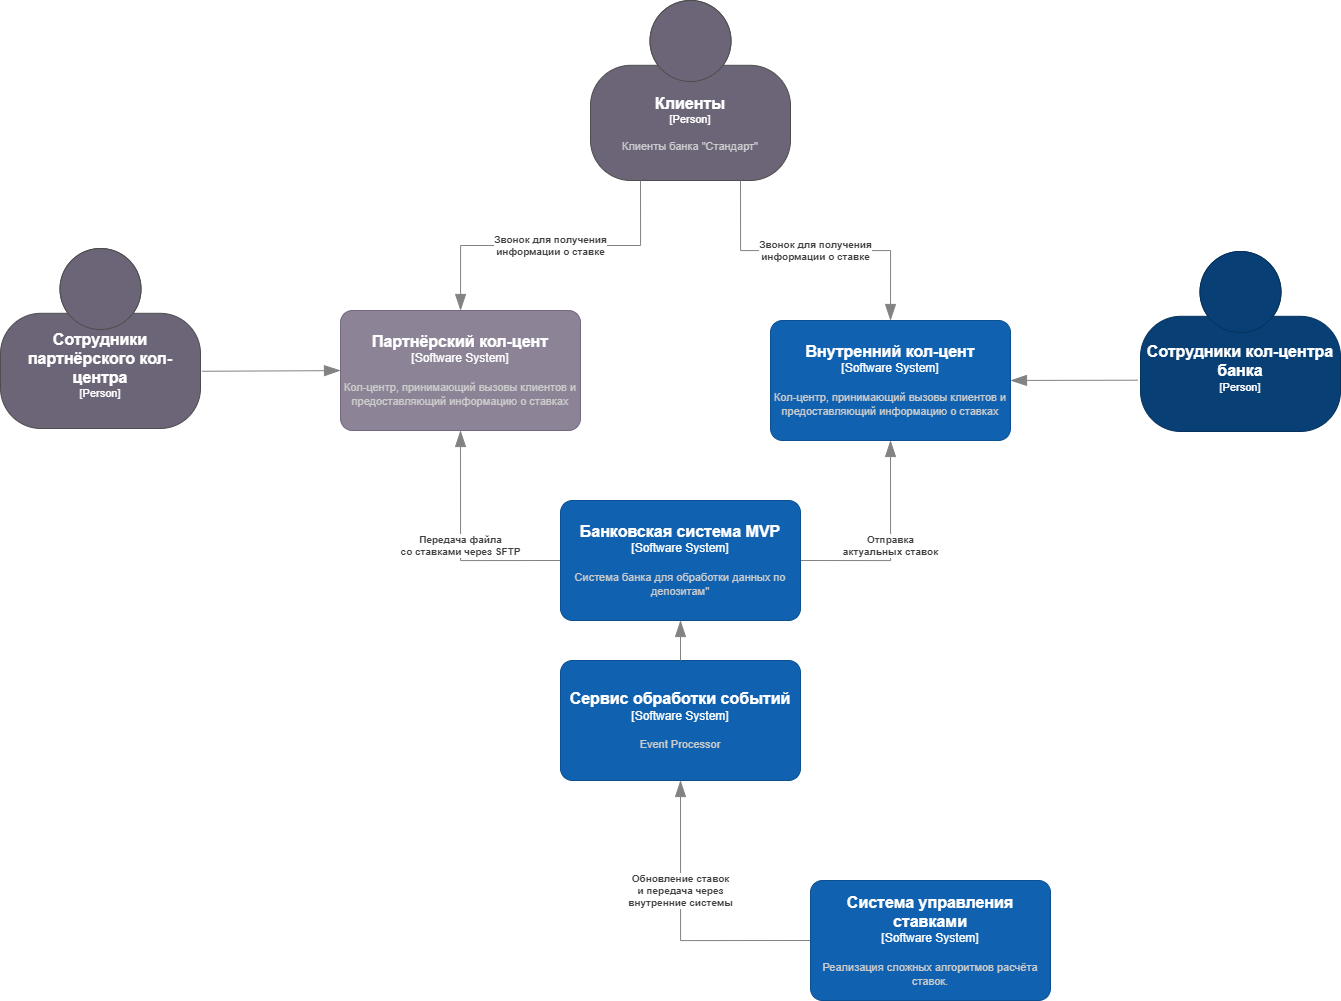

The diagram above was exported from draw.io. Its source (the exported page's mxGraphModel, read from the mxfile embedded in the PNG):
<mxGraphModel dx="4393" dy="1125" grid="1" gridSize="10" guides="1" tooltips="1" connect="1" arrows="1" fold="1" page="1" pageScale="1" pageWidth="827" pageHeight="1169" math="0" shadow="0">
  <root>
    <mxCell id="0" />
    <mxCell id="1" parent="0" />
    <object placeholders="1" c4Name="Клиенты" c4Type="Person" c4Description="Клиенты банка &quot;Стандарт&quot;" label="&lt;font style=&quot;font-size: 16px&quot;&gt;&lt;b&gt;%c4Name%&lt;/b&gt;&lt;/font&gt;&lt;div&gt;[%c4Type%]&lt;/div&gt;&lt;br&gt;&lt;div&gt;&lt;font style=&quot;font-size: 11px&quot;&gt;&lt;font color=&quot;#cccccc&quot;&gt;%c4Description%&lt;/font&gt;&lt;/div&gt;" id="CVo19afFVz2FNC91fl_0-2">
      <mxCell style="html=1;fontSize=11;dashed=0;whiteSpace=wrap;fillColor=#6C6477;strokeColor=#4D4D4D;fontColor=#ffffff;shape=mxgraph.c4.person2;align=center;metaEdit=1;points=[[0.5,0,0],[1,0.5,0],[1,0.75,0],[0.75,1,0],[0.5,1,0],[0.25,1,0],[0,0.75,0],[0,0.5,0]];resizable=0;" parent="1" vertex="1">
        <mxGeometry x="-1790" y="60" width="200" height="180" as="geometry" />
      </mxCell>
    </object>
    <object placeholders="1" c4Name="Партнёрский кол-цент" c4Type="Software System" c4Description="Кол-центр, принимающий вызовы клиентов и предоставляющий информацию о ставках" label="&lt;font style=&quot;font-size: 16px&quot;&gt;&lt;b&gt;%c4Name%&lt;/b&gt;&lt;/font&gt;&lt;div&gt;[%c4Type%]&lt;/div&gt;&lt;br&gt;&lt;div&gt;&lt;font style=&quot;font-size: 11px&quot;&gt;&lt;font color=&quot;#cccccc&quot;&gt;%c4Description%&lt;/font&gt;&lt;/div&gt;" id="gVCefvEHdByafb0E9fmW-2">
      <mxCell style="rounded=1;whiteSpace=wrap;html=1;labelBackgroundColor=none;fillColor=#8C8496;fontColor=#ffffff;align=center;arcSize=10;strokeColor=#736782;metaEdit=1;resizable=0;points=[[0.25,0,0],[0.5,0,0],[0.75,0,0],[1,0.25,0],[1,0.5,0],[1,0.75,0],[0.75,1,0],[0.5,1,0],[0.25,1,0],[0,0.75,0],[0,0.5,0],[0,0.25,0]];" parent="1" vertex="1">
        <mxGeometry x="-2040" y="370" width="240" height="120" as="geometry" />
      </mxCell>
    </object>
    <object placeholders="1" c4Type="Relationship" c4Description="Звонок для получения&#10;информации о ставке" label="&lt;div style=&quot;text-align: left&quot;&gt;&lt;div style=&quot;text-align: center&quot;&gt;&lt;b&gt;%c4Description%&lt;/b&gt;&lt;/div&gt;" id="gVCefvEHdByafb0E9fmW-3">
      <mxCell style="endArrow=blockThin;html=1;fontSize=10;fontColor=#404040;strokeWidth=1;endFill=1;strokeColor=#828282;elbow=vertical;metaEdit=1;endSize=14;startSize=14;jumpStyle=arc;jumpSize=16;rounded=0;edgeStyle=orthogonalEdgeStyle;exitX=0.25;exitY=1;exitDx=0;exitDy=0;exitPerimeter=0;" parent="1" source="CVo19afFVz2FNC91fl_0-2" target="gVCefvEHdByafb0E9fmW-2" edge="1">
        <mxGeometry width="240" relative="1" as="geometry">
          <mxPoint x="-1410" y="290" as="sourcePoint" />
          <mxPoint x="-1170" y="290" as="targetPoint" />
        </mxGeometry>
      </mxCell>
    </object>
    <object placeholders="1" c4Type="Relationship" c4Description="Передача файла&#10;со ставками через SFTP" label="&lt;div style=&quot;text-align: left&quot;&gt;&lt;div style=&quot;text-align: center&quot;&gt;&lt;b&gt;%c4Description%&lt;/b&gt;&lt;/div&gt;" id="gVCefvEHdByafb0E9fmW-4">
      <mxCell style="endArrow=blockThin;html=1;fontSize=10;fontColor=#404040;strokeWidth=1;endFill=1;strokeColor=#828282;elbow=vertical;metaEdit=1;endSize=14;startSize=14;jumpStyle=arc;jumpSize=16;rounded=0;edgeStyle=orthogonalEdgeStyle;entryX=0.5;entryY=1;entryDx=0;entryDy=0;entryPerimeter=0;exitX=0;exitY=0.5;exitDx=0;exitDy=0;exitPerimeter=0;" parent="1" source="XxDPPHzJ5Z5OXc8VkDCe-3" target="gVCefvEHdByafb0E9fmW-2" edge="1">
        <mxGeometry width="240" relative="1" as="geometry">
          <mxPoint x="-920" y="600" as="sourcePoint" />
          <mxPoint x="-809.9999999999995" y="1060" as="targetPoint" />
        </mxGeometry>
      </mxCell>
    </object>
    <object placeholders="1" c4Type="Relationship" c4Description="Отправка&#10;актуальных ставок" label="&lt;div style=&quot;text-align: left&quot;&gt;&lt;div style=&quot;text-align: center&quot;&gt;&lt;b&gt;%c4Description%&lt;/b&gt;&lt;/div&gt;" id="gVCefvEHdByafb0E9fmW-5">
      <mxCell style="endArrow=blockThin;html=1;fontSize=10;fontColor=#404040;strokeWidth=1;endFill=1;strokeColor=#828282;elbow=vertical;metaEdit=1;endSize=14;startSize=14;jumpStyle=arc;jumpSize=16;rounded=0;edgeStyle=orthogonalEdgeStyle;exitX=1;exitY=0.5;exitDx=0;exitDy=0;exitPerimeter=0;entryX=0.5;entryY=1;entryDx=0;entryDy=0;entryPerimeter=0;" parent="1" source="XxDPPHzJ5Z5OXc8VkDCe-3" target="XxDPPHzJ5Z5OXc8VkDCe-1" edge="1">
        <mxGeometry width="240" relative="1" as="geometry">
          <mxPoint x="-809.9999999999995" y="1000" as="sourcePoint" />
          <mxPoint x="-960" y="700" as="targetPoint" />
        </mxGeometry>
      </mxCell>
    </object>
    <object placeholders="1" c4Name="Сотрудники кол-центра банка" c4Type="Person" c4Description="" label="&lt;font style=&quot;font-size: 16px&quot;&gt;&lt;b&gt;%c4Name%&lt;/b&gt;&lt;/font&gt;&lt;div&gt;[%c4Type%]&lt;/div&gt;&lt;br&gt;&lt;div&gt;&lt;font style=&quot;font-size: 11px&quot;&gt;&lt;font color=&quot;#cccccc&quot;&gt;%c4Description%&lt;/font&gt;&lt;/div&gt;" id="gVCefvEHdByafb0E9fmW-6">
      <mxCell style="html=1;fontSize=11;dashed=0;whiteSpace=wrap;fillColor=#083F75;strokeColor=#06315C;fontColor=#ffffff;shape=mxgraph.c4.person2;align=center;metaEdit=1;points=[[0.5,0,0],[1,0.5,0],[1,0.75,0],[0.75,1,0],[0.5,1,0],[0.25,1,0],[0,0.75,0],[0,0.5,0]];resizable=0;" parent="1" vertex="1">
        <mxGeometry x="-1240" y="311" width="200" height="180" as="geometry" />
      </mxCell>
    </object>
    <object placeholders="1" c4Type="Relationship" c4Description="Обновление ставок&#10;и передача через&#10;внутренние системы" label="&lt;div style=&quot;text-align: left&quot;&gt;&lt;div style=&quot;text-align: center&quot;&gt;&lt;b&gt;%c4Description%&lt;/b&gt;&lt;/div&gt;" id="gVCefvEHdByafb0E9fmW-7">
      <mxCell style="endArrow=blockThin;html=1;fontSize=10;fontColor=#404040;strokeWidth=1;endFill=1;strokeColor=#828282;elbow=vertical;metaEdit=1;endSize=14;startSize=14;jumpStyle=arc;jumpSize=16;rounded=0;edgeStyle=orthogonalEdgeStyle;exitX=0;exitY=0.5;exitDx=0;exitDy=0;exitPerimeter=0;entryX=0.5;entryY=1;entryDx=0;entryDy=0;entryPerimeter=0;" parent="1" source="XxDPPHzJ5Z5OXc8VkDCe-6" target="XxDPPHzJ5Z5OXc8VkDCe-4" edge="1">
        <mxGeometry x="0.2414" width="240" relative="1" as="geometry">
          <mxPoint x="-569.9999999999995" y="1060" as="sourcePoint" />
          <mxPoint x="-1220" y="640" as="targetPoint" />
          <mxPoint as="offset" />
        </mxGeometry>
      </mxCell>
    </object>
    <object placeholders="1" c4Name="Внутренний кол-цент" c4Type="Software System" c4Description="Кол-центр, принимающий вызовы клиентов и предоставляющий информацию о ставках" label="&lt;font style=&quot;font-size: 16px&quot;&gt;&lt;b&gt;%c4Name%&lt;/b&gt;&lt;/font&gt;&lt;div&gt;[%c4Type%]&lt;/div&gt;&lt;br&gt;&lt;div&gt;&lt;font style=&quot;font-size: 11px&quot;&gt;&lt;font color=&quot;#cccccc&quot;&gt;%c4Description%&lt;/font&gt;&lt;/div&gt;" id="XxDPPHzJ5Z5OXc8VkDCe-1">
      <mxCell style="rounded=1;whiteSpace=wrap;html=1;labelBackgroundColor=none;fillColor=#1061B0;fontColor=#ffffff;align=center;arcSize=10;strokeColor=#0D5091;metaEdit=1;resizable=0;points=[[0.25,0,0],[0.5,0,0],[0.75,0,0],[1,0.25,0],[1,0.5,0],[1,0.75,0],[0.75,1,0],[0.5,1,0],[0.25,1,0],[0,0.75,0],[0,0.5,0],[0,0.25,0]];" vertex="1" parent="1">
        <mxGeometry x="-1610" y="380" width="240" height="120" as="geometry" />
      </mxCell>
    </object>
    <object placeholders="1" c4Type="Relationship" c4Description="Звонок для получения&#10;информации о ставке" label="&lt;div style=&quot;text-align: left&quot;&gt;&lt;div style=&quot;text-align: center&quot;&gt;&lt;b&gt;%c4Description%&lt;/b&gt;&lt;/div&gt;" id="XxDPPHzJ5Z5OXc8VkDCe-2">
      <mxCell style="endArrow=blockThin;html=1;fontSize=10;fontColor=#404040;strokeWidth=1;endFill=1;strokeColor=#828282;elbow=vertical;metaEdit=1;endSize=14;startSize=14;jumpStyle=arc;jumpSize=16;rounded=0;edgeStyle=orthogonalEdgeStyle;exitX=0.75;exitY=1;exitDx=0;exitDy=0;exitPerimeter=0;entryX=0.5;entryY=0;entryDx=0;entryDy=0;entryPerimeter=0;" edge="1" parent="1" source="CVo19afFVz2FNC91fl_0-2" target="XxDPPHzJ5Z5OXc8VkDCe-1">
        <mxGeometry width="240" relative="1" as="geometry">
          <mxPoint x="-1710" y="615" as="sourcePoint" />
          <mxPoint x="-1530" y="610" as="targetPoint" />
        </mxGeometry>
      </mxCell>
    </object>
    <object placeholders="1" c4Name="Банковская система MVP" c4Type="Software System" c4Description="Система банка для обработки данных по депозитам&quot;" label="&lt;font style=&quot;font-size: 16px&quot;&gt;&lt;b&gt;%c4Name%&lt;/b&gt;&lt;/font&gt;&lt;div&gt;[%c4Type%]&lt;/div&gt;&lt;br&gt;&lt;div&gt;&lt;font style=&quot;font-size: 11px&quot;&gt;&lt;font color=&quot;#cccccc&quot;&gt;%c4Description%&lt;/font&gt;&lt;/div&gt;" id="XxDPPHzJ5Z5OXc8VkDCe-3">
      <mxCell style="rounded=1;whiteSpace=wrap;html=1;labelBackgroundColor=none;fillColor=#1061B0;fontColor=#ffffff;align=center;arcSize=10;strokeColor=#0D5091;metaEdit=1;resizable=0;points=[[0.25,0,0],[0.5,0,0],[0.75,0,0],[1,0.25,0],[1,0.5,0],[1,0.75,0],[0.75,1,0],[0.5,1,0],[0.25,1,0],[0,0.75,0],[0,0.5,0],[0,0.25,0]];" vertex="1" parent="1">
        <mxGeometry x="-1820" y="560" width="240" height="120" as="geometry" />
      </mxCell>
    </object>
    <object placeholders="1" c4Name="Сервис обработки событий" c4Type="Software System" c4Description="Event Processor" label="&lt;font style=&quot;font-size: 16px&quot;&gt;&lt;b&gt;%c4Name%&lt;/b&gt;&lt;/font&gt;&lt;div&gt;[%c4Type%]&lt;/div&gt;&lt;br&gt;&lt;div&gt;&lt;font style=&quot;font-size: 11px&quot;&gt;&lt;font color=&quot;#cccccc&quot;&gt;%c4Description%&lt;/font&gt;&lt;/div&gt;" id="XxDPPHzJ5Z5OXc8VkDCe-4">
      <mxCell style="rounded=1;whiteSpace=wrap;html=1;labelBackgroundColor=none;fillColor=#1061B0;fontColor=#ffffff;align=center;arcSize=10;strokeColor=#0D5091;metaEdit=1;resizable=0;points=[[0.25,0,0],[0.5,0,0],[0.75,0,0],[1,0.25,0],[1,0.5,0],[1,0.75,0],[0.75,1,0],[0.5,1,0],[0.25,1,0],[0,0.75,0],[0,0.5,0],[0,0.25,0]];" vertex="1" parent="1">
        <mxGeometry x="-1820" y="720" width="240" height="120" as="geometry" />
      </mxCell>
    </object>
    <object placeholders="1" c4Name="Система управления ставками" c4Type="Software System" c4Description="Реализация сложных алгоритмов расчёта ставок." label="&lt;font style=&quot;font-size: 16px&quot;&gt;&lt;b&gt;%c4Name%&lt;/b&gt;&lt;/font&gt;&lt;div&gt;[%c4Type%]&lt;/div&gt;&lt;br&gt;&lt;div&gt;&lt;font style=&quot;font-size: 11px&quot;&gt;&lt;font color=&quot;#cccccc&quot;&gt;%c4Description%&lt;/font&gt;&lt;/div&gt;" id="XxDPPHzJ5Z5OXc8VkDCe-6">
      <mxCell style="rounded=1;whiteSpace=wrap;html=1;labelBackgroundColor=none;fillColor=#1061B0;fontColor=#ffffff;align=center;arcSize=10;strokeColor=#0D5091;metaEdit=1;resizable=0;points=[[0.25,0,0],[0.5,0,0],[0.75,0,0],[1,0.25,0],[1,0.5,0],[1,0.75,0],[0.75,1,0],[0.5,1,0],[0.25,1,0],[0,0.75,0],[0,0.5,0],[0,0.25,0]];" vertex="1" parent="1">
        <mxGeometry x="-1570" y="940" width="240" height="120" as="geometry" />
      </mxCell>
    </object>
    <object placeholders="1" c4Name="Сотрудники партнёрского кол-центра" c4Type="Person" c4Description="" label="&lt;font style=&quot;font-size: 16px&quot;&gt;&lt;b&gt;%c4Name%&lt;/b&gt;&lt;/font&gt;&lt;div&gt;[%c4Type%]&lt;/div&gt;&lt;br&gt;&lt;div&gt;&lt;font style=&quot;font-size: 11px&quot;&gt;&lt;font color=&quot;#cccccc&quot;&gt;%c4Description%&lt;/font&gt;&lt;/div&gt;" id="XxDPPHzJ5Z5OXc8VkDCe-8">
      <mxCell style="html=1;fontSize=11;dashed=0;whiteSpace=wrap;fillColor=#6C6477;strokeColor=#4D4D4D;fontColor=#ffffff;shape=mxgraph.c4.person2;align=center;metaEdit=1;points=[[0.5,0,0],[1,0.5,0],[1,0.75,0],[0.75,1,0],[0.5,1,0],[0.25,1,0],[0,0.75,0],[0,0.5,0]];resizable=0;" vertex="1" parent="1">
        <mxGeometry x="-2380" y="308" width="200" height="180" as="geometry" />
      </mxCell>
    </object>
    <object placeholders="1" c4Type="Relationship" id="XxDPPHzJ5Z5OXc8VkDCe-9">
      <mxCell style="endArrow=blockThin;html=1;fontSize=10;fontColor=#404040;strokeWidth=1;endFill=1;strokeColor=#828282;elbow=vertical;metaEdit=1;endSize=14;startSize=14;jumpStyle=arc;jumpSize=16;rounded=0;edgeStyle=orthogonalEdgeStyle;exitX=1.007;exitY=0.682;exitDx=0;exitDy=0;exitPerimeter=0;entryX=0;entryY=0.5;entryDx=0;entryDy=0;entryPerimeter=0;" edge="1" parent="1" source="XxDPPHzJ5Z5OXc8VkDCe-8" target="gVCefvEHdByafb0E9fmW-2">
        <mxGeometry width="240" relative="1" as="geometry">
          <mxPoint x="-1900" y="590" as="sourcePoint" />
          <mxPoint x="-1660" y="590" as="targetPoint" />
        </mxGeometry>
      </mxCell>
    </object>
    <object placeholders="1" c4Type="Relationship" id="XxDPPHzJ5Z5OXc8VkDCe-10">
      <mxCell style="endArrow=blockThin;html=1;fontSize=10;fontColor=#404040;strokeWidth=1;endFill=1;strokeColor=#828282;elbow=vertical;metaEdit=1;endSize=14;startSize=14;jumpStyle=arc;jumpSize=16;rounded=0;edgeStyle=orthogonalEdgeStyle;exitX=-0.013;exitY=0.715;exitDx=0;exitDy=0;exitPerimeter=0;entryX=1;entryY=0.5;entryDx=0;entryDy=0;entryPerimeter=0;" edge="1" parent="1" source="gVCefvEHdByafb0E9fmW-6" target="XxDPPHzJ5Z5OXc8VkDCe-1">
        <mxGeometry width="240" relative="1" as="geometry">
          <mxPoint x="-1530" y="640" as="sourcePoint" />
          <mxPoint x="-1290" y="640" as="targetPoint" />
        </mxGeometry>
      </mxCell>
    </object>
    <object placeholders="1" c4Type="Relationship" id="XxDPPHzJ5Z5OXc8VkDCe-11">
      <mxCell style="endArrow=blockThin;html=1;fontSize=10;fontColor=#404040;strokeWidth=1;endFill=1;strokeColor=#828282;elbow=vertical;metaEdit=1;endSize=14;startSize=14;jumpStyle=arc;jumpSize=16;rounded=0;edgeStyle=orthogonalEdgeStyle;exitX=0.5;exitY=0;exitDx=0;exitDy=0;exitPerimeter=0;entryX=0.5;entryY=1;entryDx=0;entryDy=0;entryPerimeter=0;" edge="1" parent="1" source="XxDPPHzJ5Z5OXc8VkDCe-4" target="XxDPPHzJ5Z5OXc8VkDCe-3">
        <mxGeometry width="240" relative="1" as="geometry">
          <mxPoint x="-1840" y="690" as="sourcePoint" />
          <mxPoint x="-1600" y="690" as="targetPoint" />
        </mxGeometry>
      </mxCell>
    </object>
  </root>
</mxGraphModel>